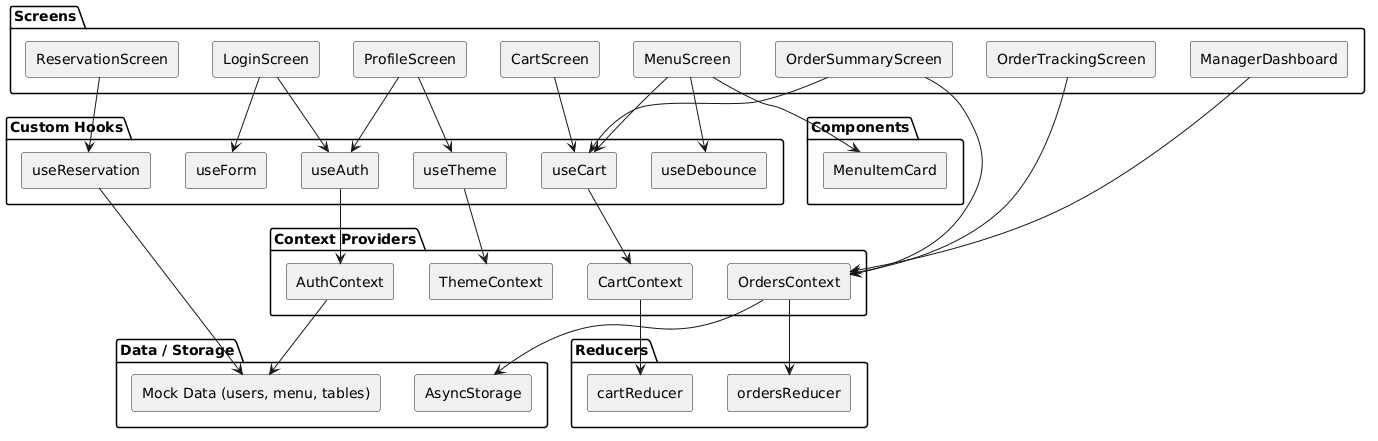

The diagram above was rendered by PlantUML. Its source (embedded in the PNG):
@startuml
skinparam componentStyle rectangle

package "Screens" {
  [LoginScreen]
  [MenuScreen]
  [ProfileScreen]
  [CartScreen]
  [OrderSummaryScreen]
  [ReservationScreen]
  [OrderTrackingScreen]
  [ManagerDashboard]
}

package "Context Providers" {
  [AuthContext]
  [ThemeContext]
  [CartContext]
  [OrdersContext]
}

package "Reducers" {
  [cartReducer]
  [ordersReducer]
}

package "Custom Hooks" {
  [useAuth]
  [useTheme]
  [useCart]
  [useForm]
  [useDebounce]
  [useReservation]
}

package "Components" {
  [MenuItemCard]
}

package "Data / Storage" {
  [Mock Data (users, menu, tables)]
  [AsyncStorage]
}

[LoginScreen] --> [useForm]
[LoginScreen] --> [useAuth]
[MenuScreen] --> [MenuItemCard]
[MenuScreen] --> [useDebounce]
[MenuScreen] --> [useCart]
[ProfileScreen] --> [useAuth]
[ProfileScreen] --> [useTheme]
[CartScreen] --> [useCart]
[OrderSummaryScreen] --> [useCart]
[OrderSummaryScreen] --> [OrdersContext]
[ReservationScreen] --> [useReservation]
[OrderTrackingScreen] --> [OrdersContext]
[ManagerDashboard] --> [OrdersContext]

[useAuth] --> [AuthContext]
[useTheme] --> [ThemeContext]
[useCart] --> [CartContext]
[useReservation] --> [Mock Data (users, menu, tables)]

[CartContext] --> [cartReducer]
[OrdersContext] --> [ordersReducer]
[OrdersContext] --> [AsyncStorage]
[AuthContext] --> [Mock Data (users, menu, tables)]
@enduml